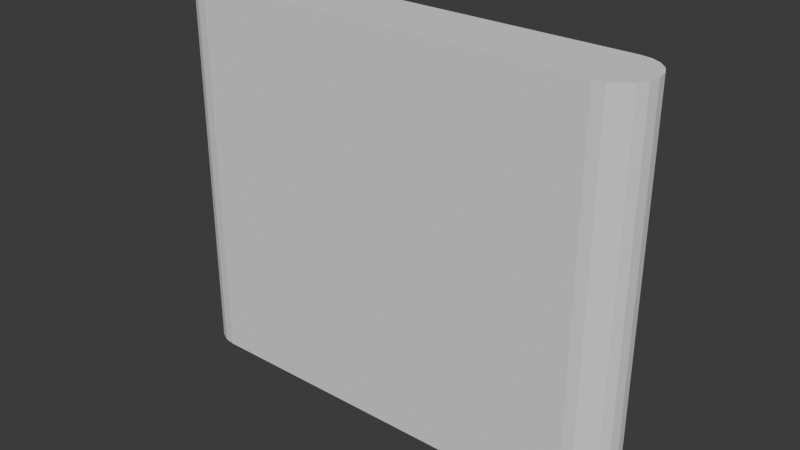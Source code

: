 # Source: track.blend  (saved by Blender 4.5.91; exported with 4.5.12 LTS)
import bpy
from mathutils import Matrix  # noqa: F401  (used for matrix-valued properties, if any)

bpy.ops.wm.read_factory_settings(use_empty=True)
scene = bpy.context.scene
scene.name = 'Scene'

# ---- collections
col_collection = bpy.data.collections.new('Collection'); scene.collection.children.link(col_collection)

# ---- world
world_world = bpy.data.worlds.new('World'); scene.world = world_world
world_world.use_nodes = True; world_world.node_tree.nodes.clear()
_N = world_world.node_tree.nodes; _L = world_world.node_tree.links
n0 = _N.new('ShaderNodeOutputWorld'); n0.name = 'World Output'; n0.location = (200, 100)
n1 = _N.new('ShaderNodeBackground'); n1.name = 'Background'; n1.location = (-200, 100)
n1.inputs[0].default_value = (0.05088, 0.05088, 0.05088, 1.0)
_L.new(n1.outputs[0], n0.inputs[0])
n0.is_active_output = True
world_world.color = (0.05088, 0.05088, 0.05088)
world_world.sun_shadow_jitter_overblur = 0.0

# ---- meshes
me_cube_001 = bpy.data.meshes.new('Cube.001')
me_cube_001.from_pydata([(0.651, 0.5327, 0.00113), (0.5562, 0.5327, 0.09595), (0.6464, 0.5327, 0.03043), (0.6329, 0.5327, 0.05687), (0.6119, 0.5327, 0.07784), (0.5855, 0.5327, 0.09131), (0.5562, 0.5327, -0.09595), (0.651, 0.5327, -0.00113), (0.5855, 0.5327, -0.09131), (0.6119, 0.5327, -0.07784), (0.6329, 0.5327, -0.05687), (0.6464, 0.5327, -0.03043), (0.5562, -0.5327, 0.09595), (0.651, -0.5327, 0.00113), (0.5855, -0.5327, 0.09131), (0.6119, -0.5327, 0.07784), (0.6329, -0.5327, 0.05687), (0.6464, -0.5327, 0.03043), (0.651, -0.5327, -0.00113), (0.5562, -0.5327, -0.09595), (0.6464, -0.5327, -0.03043), (0.6329, -0.5327, -0.05687), (0.6119, -0.5327, -0.07784), (0.5855, -0.5327, -0.09131), (-0.5562, 0.5327, 0.09595), (-0.651, 0.5327, 0.00113), (-0.5855, 0.5327, 0.09131), (-0.6119, 0.5327, 0.07784), (-0.6329, 0.5327, 0.05687), (-0.6464, 0.5327, 0.03043), (-0.651, 0.5327, -0.00113), (-0.5562, 0.5327, -0.09595), (-0.6464, 0.5327, -0.03043), (-0.6329, 0.5327, -0.05687), (-0.6119, 0.5327, -0.07784), (-0.5855, 0.5327, -0.09131), (-0.651, -0.5327, 0.00113), (-0.5562, -0.5327, 0.09595), (-0.6464, -0.5327, 0.03043), (-0.6329, -0.5327, 0.05687), (-0.6119, -0.5327, 0.07784), (-0.5855, -0.5327, 0.09131), (-0.5562, -0.5327, -0.09595), (-0.651, -0.5327, -0.00113), (-0.5855, -0.5327, -0.09131), (-0.6119, -0.5327, -0.07784), (-0.6329, -0.5327, -0.05687), (-0.6464, -0.5327, -0.03043)], [], [(12, 1, 5, 14), (14, 5, 4, 15), (15, 4, 3, 16), (16, 3, 2, 17), (17, 2, 0, 13), (6, 19, 23, 8), (8, 23, 22, 9), (9, 22, 21, 10), (10, 21, 20, 11), (11, 20, 18, 7), (24, 37, 41, 26), (26, 41, 40, 27), (27, 40, 39, 28), (28, 39, 38, 29), (29, 38, 36, 25), (42, 31, 35, 44), (44, 35, 34, 45), (45, 34, 33, 46), (46, 33, 32, 47), (47, 32, 30, 43), (12, 37, 24, 1), (0, 7, 18, 13), (24, 26, 27, 28, 29, 25, 30, 32, 33, 34, 35, 31, 6, 8, 9, 10, 11, 7, 0, 2, 3, 4, 5, 1), (42, 19, 6, 31), (12, 14, 15, 16, 17, 13, 18, 20, 21, 22, 23, 19, 42, 44, 45, 46, 47, 43, 36, 38, 39, 40, 41, 37), (36, 43, 30, 25)])
_uv = me_cube_001.uv_layers.new(name='UVMap')
_uv.uv.foreach_set('vector', [0.1432, 0.5, 0.1432, 0.75, 0.1376, 0.75, 0.1376, 0.5, 0.1376, 0.5, 0.1376, 0.75, 0.125, 0.75, 0.125, 0.5, 0.3959, 0.2566, 0.375, 0.0, 0.4259, 0.0, 0.4259, 0.2528, 0.4259, 0.2528, 0.4259, 0.0, 0.4604, 0.0, 0.4604, 0.2507, 0.4604, 0.2507, 0.4604, 0.0, 0.4985, 0.0, 0.4985, 0.25, 0.8568, 0.75, 0.8568, 0.5, 0.8624, 0.5, 0.8624, 0.75, 0.8624, 0.75, 0.8624, 0.5, 0.8675, 0.5, 0.8675, 0.75, 0.8675, 0.75, 0.8675, 0.5, 0.875, 0.5, 0.875, 0.75, 0.625, 0.0, 0.58, 0.2531, 0.5396, 0.2507, 0.5396, 0.0, 0.5396, 0.0, 0.5396, 0.2507, 0.5015, 0.25, 0.5015, 0.0, 0.3598, 0.753, 0.3598, 0.497, 0.3772, 0.49, 0.3772, 0.76, 0.3772, 0.76, 0.3772, 0.49, 0.3921, 0.4941, 0.3921, 0.7559, 0.3921, 0.7559, 0.3921, 0.4941, 0.4259, 0.4972, 0.4259, 0.7528, 0.4259, 0.7528, 0.4259, 0.4972, 0.4604, 0.4993, 0.4604, 0.7507, 0.4604, 0.7507, 0.4604, 0.4993, 0.4985, 0.5, 0.4985, 0.75, 0.6402, 0.497, 0.6402, 0.753, 0.6228, 0.76, 0.6228, 0.49, 0.6228, 0.49, 0.6228, 0.76, 0.6079, 0.7559, 0.6079, 0.4941, 0.6079, 0.4941, 0.6079, 0.7559, 0.5741, 0.7528, 0.5741, 0.4972, 0.5741, 0.4972, 0.5741, 0.7528, 0.5396, 0.7507, 0.5396, 0.4993, 0.5396, 0.4993, 0.5396, 0.7507, 0.5015, 0.75, 0.5015, 0.5, 0.1432, 0.5, 0.3598, 0.497, 0.3598, 0.753, 0.1432, 0.75, 0.4985, 0.0, 0.5015, 0.0, 0.5015, 0.25, 0.4985, 0.25, 0.3598, 0.753, 0.3772, 0.76, 0.3921, 0.7559, 0.4259, 0.7528, 0.4604, 0.7507, 0.4985, 0.75, 0.5015, 0.75, 0.5396, 0.7507, 0.5741, 0.7528, 0.6079, 0.7559, 0.6228, 0.76, 0.6402, 0.753, 0.625, 0.9818, 0.619, 0.9874, 0.6014, 0.9925, 0.5741, 0.9965, 0.5396, 0.9991, 0.5015, 1.0, 0.4985, 1.0, 0.4604, 0.9991, 0.4259, 0.9965, 0.3986, 0.9925, 0.381, 0.9874, 0.375, 0.9818, 0.6402, 0.497, 0.8568, 0.5, 0.8568, 0.75, 0.6402, 0.753, 0.375, 0.2682, 0.381, 0.2626, 0.3959, 0.2566, 0.4259, 0.2528, 0.4604, 0.2507, 0.4985, 0.25, 0.5015, 0.25, 0.5396, 0.2507, 0.58, 0.2531, 0.6014, 0.2575, 0.619, 0.2626, 0.625, 0.2682, 0.6402, 0.497, 0.6228, 0.49, 0.6079, 0.4941, 0.5741, 0.4972, 0.5396, 0.4993, 0.5015, 0.5, 0.4985, 0.5, 0.4604, 0.4993, 0.4259, 0.4972, 0.3921, 0.4941, 0.3772, 0.49, 0.3598, 0.497, 0.4985, 0.5, 0.5015, 0.5, 0.5015, 0.75, 0.4985, 0.75])
me_cube_001.update()

# ---- objects
ob_cube = bpy.data.objects.new('Cube', me_cube_001)

# ---- transforms, parenting, visibility, modifiers, constraints
ob_cube.location = (0.9968, -0.07829, 0.0)
ob_cube.rotation_euler = (1.571, 0.0, 0.0)

# ---- collection membership
col_collection.objects.link(ob_cube)

# ---- scene / render settings (as saved in the file)
scene.frame_start = 0; scene.frame_end = 200; scene.frame_set(62)
scene.render.engine = 'BLENDER_EEVEE_NEXT'
bpy.context.view_layer.update()

# ---- added for rendering (the .blend has no active camera and no usable light): camera, sun
cam_auto = bpy.data.cameras.new('AutoCamera')
cam_auto.lens = 50.0
cam_auto.sensor_width = 36.0
cam_auto.clip_end = 1000.0
ob_auto_camera = bpy.data.objects.new('AutoCamera', cam_auto)
scene.collection.objects.link(ob_auto_camera)
ob_auto_camera.location = (2.56345, -1.95828, 1.25333)
ob_auto_camera.rotation_euler = (1.09748, -7.21219e-08, 0.694738)
scene.camera = ob_auto_camera
light_auto_sun = bpy.data.lights.new('AutoSun', 'SUN')
light_auto_sun.energy = 3.0
light_auto_sun.angle = 0.0523599
ob_auto_sun = bpy.data.objects.new('AutoSun', light_auto_sun)
scene.collection.objects.link(ob_auto_sun)
ob_auto_sun.rotation_euler = (0.872665, 0.174533, 0.523599)
bpy.context.view_layer.update()
